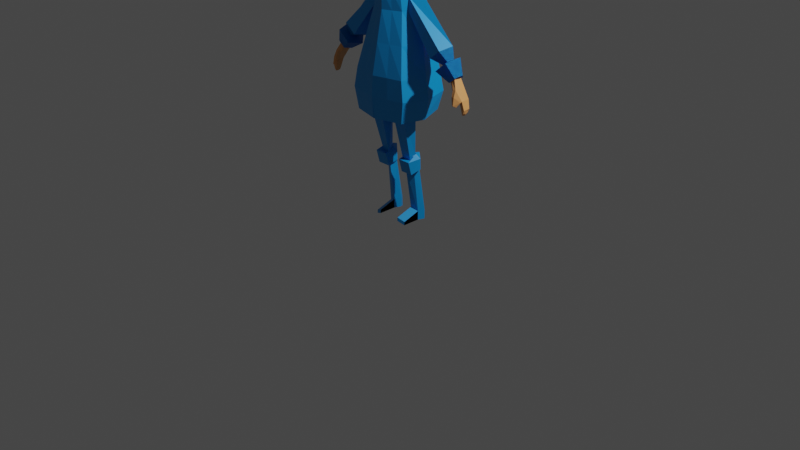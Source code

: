 # Source: girl_blue.blend  (saved by Blender 3.3.6; exported with 4.5.12 LTS)
import bpy
from mathutils import Matrix  # noqa: F401  (used for matrix-valued properties, if any)

bpy.ops.wm.read_factory_settings(use_empty=True)
scene = bpy.context.scene
scene.name = 'Scene'

# ---- collections
col_collection = bpy.data.collections.new('Collection'); scene.collection.children.link(col_collection)

# ---- materials (node trees are filled in below, after node groups)
mat_yellow = bpy.data.materials.new('yellow')
mat_yellow.alpha_threshold = 0.0
mat_yellow.roughness = 0.5
mat_yellow.line_color = (0.0, 0.0, 0.0, 1.0)
mat_red = bpy.data.materials.new('red')
mat_material_001 = bpy.data.materials.new('Material.001')
mat_genunchiera = bpy.data.materials.new('genunchiera')
mat_picioare_de_porc = bpy.data.materials.new('picioare de porc')
mat_red_001 = bpy.data.materials.new('red.001')
mat_skin = bpy.data.materials.new('skin')
mat_material = bpy.data.materials.new('Material')

# ---- material node trees
mat_yellow.use_nodes = True; mat_yellow.node_tree.nodes.clear()
_N = mat_yellow.node_tree.nodes; _L = mat_yellow.node_tree.links
n0 = _N.new('ShaderNodeOutputMaterial'); n0.name = 'Material Output'; n0.location = (300, 300)
n1 = _N.new('ShaderNodeBsdfPrincipled'); n1.name = 'Principled BSDF'; n1.location = (10, 300)
n1.distribution = 'GGX'
n1.subsurface_method = 'RANDOM_WALK_SKIN'
n1.inputs[0].default_value = (0.0, 0.32, 0.8, 1.0)
n1.inputs[3].default_value = 1.45
n1.inputs[27].default_value = (0.0, 0.0, 0.0, 1.0)
n1.inputs[28].default_value = 1.0
_L.new(n1.outputs[0], n0.inputs[0])
n0.is_active_output = True
mat_red.use_nodes = True; mat_red.node_tree.nodes.clear()
_N = mat_red.node_tree.nodes; _L = mat_red.node_tree.links
n0 = _N.new('ShaderNodeBsdfPrincipled'); n0.name = 'Principled BSDF'; n0.location = (10, 300)
n0.distribution = 'GGX'
n0.subsurface_method = 'RANDOM_WALK_SKIN'
n0.inputs[0].default_value = (0.0, 0.32, 0.8, 1.0)
n0.inputs[3].default_value = 1.45
n0.inputs[27].default_value = (0.0, 0.0, 0.0, 1.0)
n0.inputs[28].default_value = 1.0
n1 = _N.new('ShaderNodeOutputMaterial'); n1.name = 'Material Output'; n1.location = (300, 300)
_L.new(n0.outputs[0], n1.inputs[0])
n1.is_active_output = True
mat_material_001.use_nodes = True; mat_material_001.node_tree.nodes.clear()
_N = mat_material_001.node_tree.nodes; _L = mat_material_001.node_tree.links
n0 = _N.new('ShaderNodeBsdfPrincipled'); n0.name = 'Principled BSDF'; n0.location = (10, 300)
n0.distribution = 'GGX'
n0.subsurface_method = 'RANDOM_WALK_SKIN'
n0.inputs[0].default_value = (0.0, 0.32, 0.8, 1.0)
n0.inputs[3].default_value = 1.45
n0.inputs[27].default_value = (0.0, 0.0, 0.0, 1.0)
n0.inputs[28].default_value = 1.0
n1 = _N.new('ShaderNodeOutputMaterial'); n1.name = 'Material Output'; n1.location = (300, 300)
_L.new(n0.outputs[0], n1.inputs[0])
n1.is_active_output = True
mat_genunchiera.use_nodes = True; mat_genunchiera.node_tree.nodes.clear()
_N = mat_genunchiera.node_tree.nodes; _L = mat_genunchiera.node_tree.links
n0 = _N.new('ShaderNodeBsdfPrincipled'); n0.name = 'Principled BSDF'; n0.location = (10, 300)
n0.distribution = 'GGX'
n0.subsurface_method = 'RANDOM_WALK_SKIN'
n0.inputs[0].default_value = (0.0, 0.32, 0.8, 1.0)
n0.inputs[3].default_value = 1.45
n0.inputs[27].default_value = (0.0, 0.0, 0.0, 1.0)
n0.inputs[28].default_value = 1.0
n1 = _N.new('ShaderNodeOutputMaterial'); n1.name = 'Material Output'; n1.location = (300, 300)
_L.new(n0.outputs[0], n1.inputs[0])
n1.is_active_output = True
mat_picioare_de_porc.use_nodes = True; mat_picioare_de_porc.node_tree.nodes.clear()
_N = mat_picioare_de_porc.node_tree.nodes; _L = mat_picioare_de_porc.node_tree.links
n0 = _N.new('ShaderNodeBsdfPrincipled'); n0.name = 'Principled BSDF'; n0.location = (10, 300)
n0.distribution = 'GGX'
n0.subsurface_method = 'RANDOM_WALK_SKIN'
n0.inputs[0].default_value = (0.0, 0.32, 0.8, 1.0)
n0.inputs[3].default_value = 1.45
n0.inputs[27].default_value = (0.0, 0.0, 0.0, 1.0)
n0.inputs[28].default_value = 1.0
n1 = _N.new('ShaderNodeOutputMaterial'); n1.name = 'Material Output'; n1.location = (300, 300)
_L.new(n0.outputs[0], n1.inputs[0])
n1.is_active_output = True
mat_red_001.use_nodes = True; mat_red_001.node_tree.nodes.clear()
_N = mat_red_001.node_tree.nodes; _L = mat_red_001.node_tree.links
n0 = _N.new('ShaderNodeBsdfPrincipled'); n0.name = 'Principled BSDF'; n0.location = (10, 300)
n0.distribution = 'GGX'
n0.subsurface_method = 'RANDOM_WALK_SKIN'
n0.inputs[0].default_value = (0.0, 0.32, 0.8, 1.0)
n0.inputs[3].default_value = 1.45
n0.inputs[27].default_value = (0.0, 0.0, 0.0, 1.0)
n0.inputs[28].default_value = 1.0
n1 = _N.new('ShaderNodeOutputMaterial'); n1.name = 'Material Output'; n1.location = (300, 300)
_L.new(n0.outputs[0], n1.inputs[0])
n1.is_active_output = True
mat_skin.use_nodes = True; mat_skin.node_tree.nodes.clear()
_N = mat_skin.node_tree.nodes; _L = mat_skin.node_tree.links
n0 = _N.new('ShaderNodeBsdfPrincipled'); n0.name = 'Principled BSDF'; n0.location = (10, 300)
n0.distribution = 'GGX'
n0.subsurface_method = 'RANDOM_WALK_SKIN'
n0.inputs[0].default_value = (0.8, 0.3605, 0.1204, 1.0)
n0.inputs[3].default_value = 1.45
n0.inputs[27].default_value = (0.0, 0.0, 0.0, 1.0)
n0.inputs[28].default_value = 1.0
n1 = _N.new('ShaderNodeOutputMaterial'); n1.name = 'Material Output'; n1.location = (300, 300)
_L.new(n0.outputs[0], n1.inputs[0])
n1.is_active_output = True
mat_material.use_nodes = True; mat_material.node_tree.nodes.clear()
_N = mat_material.node_tree.nodes; _L = mat_material.node_tree.links
n0 = _N.new('ShaderNodeBsdfPrincipled'); n0.name = 'Principled BSDF'; n0.location = (10, 300)
n0.distribution = 'GGX'
n0.subsurface_method = 'RANDOM_WALK_SKIN'
n0.inputs[0].default_value = (0.0, 0.32, 0.8, 1.0)
n0.inputs[3].default_value = 1.45
n0.inputs[27].default_value = (0.0, 0.0, 0.0, 1.0)
n0.inputs[28].default_value = 1.0
n1 = _N.new('ShaderNodeOutputMaterial'); n1.name = 'Material Output'; n1.location = (300, 300)
_L.new(n0.outputs[0], n1.inputs[0])
n1.is_active_output = True

# ---- world
world_world = bpy.data.worlds.new('World'); scene.world = world_world
world_world.use_nodes = True; world_world.node_tree.nodes.clear()
_N = world_world.node_tree.nodes; _L = world_world.node_tree.links
n0 = _N.new('ShaderNodeOutputWorld'); n0.name = 'World Output'; n0.location = (300, 300)
n1 = _N.new('ShaderNodeBackground'); n1.name = 'Background'; n1.location = (10, 300)
n1.inputs[0].default_value = (0.05088, 0.05088, 0.05088, 1.0)
_L.new(n1.outputs[0], n0.inputs[0])
n0.is_active_output = True
world_world.color = (0.05088, 0.05088, 0.05088)
world_world.use_sun_shadow = False
world_world.sun_shadow_jitter_overblur = 0.0

# ---- cameras
cam_camera = bpy.data.cameras.new('Camera')
cam_camera.clip_end = 100.0
cam_camera.ortho_scale = 7.314

# ---- lights
light_light = bpy.data.lights.new('Light', 'POINT')
light_light.transmission_factor = 0.0
light_light.energy = 1000.0
light_light.shadow_soft_size = 0.1
light_light.shadow_maximum_resolution = 0.006
light_light.use_absolute_resolution = True

# ---- meshes
me_cube = bpy.data.meshes.new('Cube')
me_cube.from_pydata([(0.55, 0.5401, 0.7847), (0.8975, 0.7219, -1.0), (0.5543, -0.4159, 0.7859), (0.8975, -0.7668, -1.0), (0.8819, 0.672, -2.172), (0.8819, -0.7488, -2.259), (1.263, -0.07385, -1.603), (1.153, -0.1005, -2.215), (1.168, -0.08451, -1.0), (0.823, 0.0, 0.7853), (0.9924, -0.8058, -1.599), (0.9924, 0.7822, -1.607), (0.0, 0.8984, -1.0), (0.0, -0.6492, 0.7859), (0.0, -1.0, -1.0), (0.0, 0.7952, 0.7959), (-0.01559, 0.7811, -2.172), (-0.01559, -0.982, -2.259), (0.0, -1.039, -1.599), (0.0, 0.8913, -1.607), (0.0, 0.8401, 1.352), (0.0, -0.6492, 1.354), (0.7531, -1.28e-07, 1.353), (0.474, -0.4159, 1.353), (0.471, 0.5401, 1.349), (0.55, 0.5401, 0.7847), (0.5543, -0.4159, 0.7859), (0.823, 0.0, 0.7853), (0.0, -0.6492, 0.7859), (0.0, 0.7952, 0.7959), (0.471, 0.5401, 1.349), (0.474, -0.4159, 1.353), (0.7531, -1.28e-07, 1.353), (0.0, -0.6492, 1.354), (0.0, 0.8401, 1.352), (0.0, 0.869, 1.65), (0.0, -0.6757, 1.652), (0.6989, -0.002342, 1.85), (0.483, -0.4337, 1.768), (0.48, 0.5578, 1.765), (0.48, 0.5578, 1.765), (0.483, -0.4337, 1.768), (0.6989, -0.002342, 1.85), (0.0, -0.6757, 1.652), (0.0, 0.869, 1.65), (0.48, 0.5578, 1.765), (0.483, -0.4337, 1.768), (0.6989, -0.002342, 1.85), (0.0, -0.6757, 1.652), (0.0, 0.869, 1.65), (0.48, 0.5578, 1.765), (0.483, -0.4337, 1.768), (0.6989, -0.002342, 1.85), (0.0, -0.6757, 1.652), (0.0, 0.869, 1.65), (0.48, 0.5578, 1.765), (0.483, -0.4337, 1.768), (0.6989, -0.002342, 1.85), (0.0, -0.6757, 1.652), (0.0, 0.869, 1.65), (0.4488, -0.8834, -1.0), (0.4332, -0.8654, -2.259), (0.4962, -0.9224, -1.599), (0.2771, -0.5326, 0.7859), (0.2392, -0.5326, 1.355), (0.2771, -0.5326, 0.7859), (0.2392, -0.5326, 1.355), (0.2302, -0.5547, 1.704), (0.2302, -0.5547, 1.704), (0.2302, -0.5547, 1.704), (0.2302, -0.5547, 1.704), (0.2302, -0.5547, 1.704), (0.275, 0.6677, 0.7903), (0.4488, 0.8101, -1.0), (0.4332, 0.7266, -2.172), (0.4962, 0.8368, -1.607), (0.2378, 0.6901, 1.353), (0.275, 0.6677, 0.7903), (0.2378, 0.6901, 1.353), (0.2287, 0.7134, 1.701), (0.2287, 0.7134, 1.701), (0.2287, 0.7134, 1.701), (0.2287, 0.7134, 1.701), (0.2287, 0.7134, 1.701), (0.7238, 0.631, -0.1077), (0.7259, -0.5914, -0.107), (0.9957, -0.04225, -0.1073), (0.0, 0.8468, -0.102), (0.0, -0.8246, -0.107), (0.3629, -0.708, -0.107), (0.3619, 0.7389, -0.1048), (0.9008, -0.7585, -2.146), (0.9008, 0.6908, -2.076), (1.172, -0.09592, -2.111), (-0.01293, -0.9918, -2.146), (-0.01293, 0.7999, -2.076), (0.4439, -0.8751, -2.146), (0.4439, 0.7454, -2.076)], [], [(92, 93, 7, 4), (86, 9, 2, 85), (90, 72, 0, 84), (93, 91, 5, 7), (97, 92, 4, 74), (84, 0, 9, 86), (73, 1, 11, 75), (8, 3, 10, 6), (60, 14, 18, 62), (96, 94, 17, 61), (1, 8, 6, 11), (89, 63, 13, 88), (25, 27, 32, 30), (65, 28, 33, 66), (72, 15, 20, 76), (63, 2, 23, 64), (77, 25, 30, 78), (27, 26, 31, 32), (2, 9, 22, 23), (9, 0, 24, 22), (30, 32, 42, 40), (23, 22, 37, 38), (66, 33, 43, 68), (76, 20, 35, 79), (78, 30, 40, 80), (64, 23, 38, 67), (32, 31, 41, 42), (22, 24, 39, 37), (38, 37, 47, 46), (42, 41, 56, 57), (37, 39, 45, 47), (40, 42, 57, 55), (67, 38, 46, 69), (79, 35, 49, 81), (68, 43, 58, 71), (80, 40, 55, 83), (81, 49, 54, 82), (46, 47, 52, 51), (47, 45, 50, 52), (69, 46, 51, 70), (52, 50, 55, 57), (82, 54, 59, 83), (70, 51, 56, 71), (51, 52, 57, 56), (53, 70, 71, 58), (48, 69, 70, 53), (41, 68, 71, 56), (36, 67, 69, 48), (21, 64, 67, 36), (31, 66, 68, 41), (13, 63, 64, 21), (26, 65, 66, 31), (85, 2, 63, 89), (91, 96, 61, 5), (3, 60, 62, 10), (50, 82, 83, 55), (45, 81, 82, 50), (44, 80, 83, 59), (39, 79, 81, 45), (34, 78, 80, 44), (24, 76, 79, 39), (29, 77, 78, 34), (0, 72, 76, 24), (12, 73, 75, 19), (95, 97, 74, 16), (87, 15, 72, 90), (12, 87, 90, 73), (3, 85, 89, 60), (60, 89, 88, 14), (1, 84, 86, 8), (73, 90, 84, 1), (8, 86, 85, 3), (19, 75, 97, 95), (10, 62, 96, 91), (62, 18, 94, 96), (75, 11, 92, 97), (6, 10, 91, 93), (11, 6, 93, 92), (17, 16, 74, 4, 93, 7, 5, 61), (57, 55, 83, 59, 58, 71, 56)])
me_cube.polygons.foreach_set('material_index', [1, 0, 0, 1, 1, 0, 0, 0, 0, 1, 0, 0, 0, 0, 0, 0, 0, 0, 0, 0, 0, 0, 0, 0, 0, 0, 0, 0, 0, 0, 0, 0, 0, 0, 0, 0, 0, 0, 0, 0, 0, 0, 0, 0, 0, 0, 0, 0, 0, 0, 0, 0, 0, 1, 0, 0, 0, 0, 0, 0, 0, 0, 0, 0, 1, 0, 0, 0, 0, 0, 0, 0, 0, 0, 0, 0, 0, 0, 0, 1])
_uv = me_cube.uv_layers.new(name='UVMap')
_uv.uv.foreach_set('vector', [0.375, 0.5, 0.375, 0.625, 0.375, 0.625, 0.375, 0.5, 0.5, 0.625, 0.625, 0.625, 0.625, 0.75, 0.5, 0.75, 0.5, 0.4375, 0.625, 0.4375, 0.625, 0.5, 0.5, 0.5, 0.375, 0.625, 0.375, 0.75, 0.375, 0.75, 0.375, 0.625, 0.375, 0.4375, 0.375, 0.5, 0.375, 0.5, 0.375, 0.4375, 0.5, 0.5, 0.625, 0.5, 0.625, 0.625, 0.5, 0.625, 0.375, 0.4375, 0.375, 0.5, 0.375, 0.5, 0.375, 0.4375, 0.375, 0.625, 0.375, 0.75, 0.375, 0.75, 0.375, 0.625, 0.375, 0.8125, 0.375, 0.875, 0.375, 0.875, 0.375, 0.8125, 0.375, 0.8125, 0.375, 0.875, 0.375, 0.875, 0.375, 0.8125, 0.375, 0.5, 0.375, 0.625, 0.375, 0.625, 0.375, 0.5, 0.5, 0.8125, 0.625, 0.8125, 0.625, 0.875, 0.5, 0.875, 0.0, 0.0, 0.0, 0.0, 0.0, 0.0, 0.0, 0.0, 0.0, 0.0, 0.0, 0.0, 0.0, 0.0, 0.0, 0.0, 0.625, 0.4375, 0.625, 0.375, 0.625, 0.375, 0.625, 0.4375, 0.625, 0.8125, 0.625, 0.75, 0.625, 0.75, 0.625, 0.8125, 0.0, 0.0, 0.0, 0.0, 0.0, 0.0, 0.0, 0.0, 0.0, 0.0, 0.0, 0.0, 0.0, 0.0, 0.0, 0.0, 0.625, 0.75, 0.625, 0.625, 0.625, 0.625, 0.625, 0.75, 0.625, 0.625, 0.625, 0.5, 0.625, 0.5, 0.625, 0.625, 0.0, 0.0, 0.0, 0.0, 0.0, 0.0, 0.0, 0.0, 0.625, 0.75, 0.625, 0.625, 0.625, 0.625, 0.625, 0.75, 0.0, 0.0, 0.0, 0.0, 0.0, 0.0, 0.0, 0.0, 0.625, 0.4375, 0.625, 0.375, 0.625, 0.375, 0.625, 0.4375, 0.0, 0.0, 0.0, 0.0, 0.0, 0.0, 0.0, 0.0, 0.625, 0.8125, 0.625, 0.75, 0.625, 0.75, 0.625, 0.8125, 0.0, 0.0, 0.0, 0.0, 0.0, 0.0, 0.0, 0.0, 0.625, 0.625, 0.625, 0.5, 0.625, 0.5, 0.625, 0.625, 0.625, 0.75, 0.625, 0.625, 0.625, 0.625, 0.625, 0.75, 0.0, 0.0, 0.0, 0.0, 0.0, 0.0, 0.0, 0.0, 0.625, 0.625, 0.625, 0.5, 0.625, 0.5, 0.625, 0.625, 0.0, 0.0, 0.0, 0.0, 0.0, 0.0, 0.0, 0.0, 0.625, 0.8125, 0.625, 0.75, 0.625, 0.75, 0.625, 0.8125, 0.625, 0.4375, 0.625, 0.375, 0.625, 0.375, 0.625, 0.4375, 0.0, 0.0, 0.0, 0.0, 0.0, 0.0, 0.0, 0.0, 0.0, 0.0, 0.0, 0.0, 0.0, 0.0, 0.0, 0.0, 0.625, 0.4375, 0.625, 0.375, 0.625, 0.375, 0.625, 0.4375, 0.625, 0.75, 0.625, 0.625, 0.625, 0.625, 0.625, 0.75, 0.625, 0.625, 0.625, 0.5, 0.625, 0.5, 0.625, 0.625, 0.625, 0.8125, 0.625, 0.75, 0.625, 0.75, 0.625, 0.8125, 0.625, 0.625, 0.625, 0.5, 0.625, 0.5, 0.625, 0.625, 0.625, 0.4375, 0.625, 0.375, 0.625, 0.375, 0.625, 0.4375, 0.625, 0.8125, 0.625, 0.75, 0.625, 0.75, 0.625, 0.8125, 0.625, 0.75, 0.625, 0.625, 0.625, 0.625, 0.625, 0.75, 0.625, 0.875, 0.625, 0.8125, 0.625, 0.8125, 0.625, 0.875, 0.625, 0.875, 0.625, 0.8125, 0.625, 0.8125, 0.625, 0.875, 0.0, 0.0, 0.0, 0.0, 0.0, 0.0, 0.0, 0.0, 0.625, 0.875, 0.625, 0.8125, 0.625, 0.8125, 0.625, 0.875, 0.625, 0.875, 0.625, 0.8125, 0.625, 0.8125, 0.625, 0.875, 0.0, 0.0, 0.0, 0.0, 0.0, 0.0, 0.0, 0.0, 0.625, 0.875, 0.625, 0.8125, 0.625, 0.8125, 0.625, 0.875, 0.0, 0.0, 0.0, 0.0, 0.0, 0.0, 0.0, 0.0, 0.5, 0.75, 0.625, 0.75, 0.625, 0.8125, 0.5, 0.8125, 0.375, 0.75, 0.375, 0.8125, 0.375, 0.8125, 0.375, 0.75, 0.375, 0.75, 0.375, 0.8125, 0.375, 0.8125, 0.375, 0.75, 0.625, 0.5, 0.625, 0.4375, 0.625, 0.4375, 0.625, 0.5, 0.625, 0.5, 0.625, 0.4375, 0.625, 0.4375, 0.625, 0.5, 0.0, 0.0, 0.0, 0.0, 0.0, 0.0, 0.0, 0.0, 0.625, 0.5, 0.625, 0.4375, 0.625, 0.4375, 0.625, 0.5, 0.0, 0.0, 0.0, 0.0, 0.0, 0.0, 0.0, 0.0, 0.625, 0.5, 0.625, 0.4375, 0.625, 0.4375, 0.625, 0.5, 0.0, 0.0, 0.0, 0.0, 0.0, 0.0, 0.0, 0.0, 0.625, 0.5, 0.625, 0.4375, 0.625, 0.4375, 0.625, 0.5, 0.375, 0.375, 0.375, 0.4375, 0.375, 0.4375, 0.375, 0.375, 0.375, 0.375, 0.375, 0.4375, 0.375, 0.4375, 0.375, 0.375, 0.5, 0.375, 0.625, 0.375, 0.625, 0.4375, 0.5, 0.4375, 0.375, 0.375, 0.5, 0.375, 0.5, 0.4375, 0.375, 0.4375, 0.375, 0.75, 0.5, 0.75, 0.5, 0.8125, 0.375, 0.8125, 0.375, 0.8125, 0.5, 0.8125, 0.5, 0.875, 0.375, 0.875, 0.375, 0.5, 0.5, 0.5, 0.5, 0.625, 0.375, 0.625, 0.375, 0.4375, 0.5, 0.4375, 0.5, 0.5, 0.375, 0.5, 0.375, 0.625, 0.5, 0.625, 0.5, 0.75, 0.375, 0.75, 0.375, 0.375, 0.375, 0.4375, 0.375, 0.4375, 0.375, 0.375, 0.375, 0.75, 0.375, 0.8125, 0.375, 0.8125, 0.375, 0.75, 0.375, 0.8125, 0.375, 0.875, 0.375, 0.875, 0.375, 0.8125, 0.375, 0.4375, 0.375, 0.5, 0.375, 0.5, 0.375, 0.4375, 0.375, 0.625, 0.375, 0.75, 0.375, 0.75, 0.375, 0.625, 0.375, 0.5, 0.375, 0.625, 0.375, 0.625, 0.375, 0.5, 0.375, 0.875, 0.375, 0.375, 0.375, 0.4375, 0.375, 0.5, 0.375, 0.625, 0.375, 0.625, 0.375, 0.75, 0.375, 0.8125, 0.0, 0.0, 0.0, 0.0, 0.0, 0.0, 0.0, 0.0, 0.0, 0.0, 0.0, 0.0, 0.0, 0.0])
me_cube.materials.append(mat_yellow)
me_cube.materials.append(mat_red)
me_cube.use_mirror_vertex_groups = False
me_cube.update()
me_cylinder = bpy.data.meshes.new('Cylinder')
me_cylinder.from_pydata([(0.01534, 0.8144, -3.348), (-0.004665, 0.7845, 1.195), (0.3852, 0.4976, -3.35), (0.9647, -0.04778, 1.025), (0.2439, 0.07961, -3.732), (0.5945, -1.038, 0.5768), (-0.48, -0.005244, -3.791), (-0.6038, -1.038, 0.5768), (-0.3545, 0.4976, -3.35), (-0.9741, -0.04778, 1.025), (0.01534, 0.8144, -3.348), (0.3852, 0.5838, -3.297), (0.2439, 0.1658, -3.354), (-0.2132, 0.1658, -3.354), (-0.3545, 0.5838, -3.235), (0.01534, 1.319, -3.431), (0.7623, 0.7005, -3.615), (0.5626, -0.4042, -3.715), (-0.5319, -0.4042, -3.715), (-0.6831, 0.7005, -3.581), (0.01534, 1.319, -3.431), (0.7623, 0.7005, -3.615), (0.04536, -0.05345, -4.026), (-0.3645, -0.1093, -4.045), (-0.4211, 0.3043, -3.994), (0.01534, 1.319, -4.529), (0.7623, 0.7282, -4.526), (0.5626, -0.09242, -4.84), (-0.5319, -0.09242, -4.84), (-0.6831, 0.7282, -4.491), (0.01534, 1.319, -4.529), (0.7623, 0.7282, -4.526), (0.04536, 0.06329, -4.447), (-0.4695, -0.1166, -4.605), (-0.4211, 0.3147, -4.335), (0.01534, 1.255, -4.69), (0.3415, 1.028, -4.756), (0.2169, 0.5492, -4.891), (-0.1863, 0.5492, -4.891), (-0.3109, 1.028, -4.756), (0.01534, 1.255, -4.69), (0.3415, 1.028, -4.756), (0.2169, 0.5492, -4.891), (-0.3603, 0.234, -4.861), (-0.3122, 1.029, -4.748), (-1.365e-07, 1.931, -8.422), (0.4842, 1.505, -8.417), (0.2993, 0.9266, -8.411), (-0.2993, 0.7215, -8.155), (-0.4842, 1.3, -8.161), (-1.365e-07, 1.931, -8.422), (0.4842, 1.505, -8.417), (0.2993, 0.9266, -8.411), (-0.2993, 0.7215, -8.155), (-0.4842, 1.3, -8.161), (0.4842, 1.498, -9.196), (-1.365e-07, 1.955, -9.205), (0.2993, 0.9279, -9.18), (-0.2993, 0.7227, -8.924), (-0.4842, 1.293, -8.939), (0.4842, 1.498, -9.196), (-1.365e-07, 1.955, -9.205), (0.2993, 0.9279, -9.18), (-0.2993, 0.7227, -8.924), (-0.4842, 1.293, -8.939), (0.4842, 1.498, -9.196), (0.2993, 0.9279, -9.18), (0.4842, 1.498, -9.196), (0.2993, 0.9279, -9.18), (0.2993, -0.5733, -8.89), (-0.2993, -0.7784, -8.633), (0.2993, -0.5733, -8.89), (-0.2993, -0.7784, -8.633), (0.2993, -0.5899, -9.18), (-0.2993, -0.795, -8.924), (0.2993, -0.5899, -9.18), (-0.2993, -0.795, -8.924), (-0.2993, -0.7784, -8.633), (0.2993, -0.5733, -8.89), (-0.2993, -0.7784, -8.633), (0.2993, -0.5733, -8.89), (-0.2993, -0.795, -8.924), (-0.2993, -0.795, -8.924), (0.2993, -0.5899, -9.18), (0.2993, -0.5899, -9.18), (0.2993, -0.5899, -9.18), (-0.2993, -0.795, -8.924), (0.2993, -0.5899, -9.18), (-0.2993, -0.795, -8.924), (-0.2993, -0.795, -8.924), (-0.2993, -0.795, -8.924), (0.2993, -0.5899, -9.18), (0.2993, -0.5899, -9.18), (0.2993, -0.5733, -8.89), (-0.2993, -0.7784, -8.633), (0.2993, -0.5733, -8.89), (-0.2993, -0.7784, -8.633), (-0.2993, -0.7784, -8.633), (0.2993, -0.5733, -8.89), (-0.2993, -0.7784, -8.633), (0.2993, -0.5733, -8.89), (0.2993, -0.5733, -8.89), (-0.2993, -0.7784, -8.633), (0.2993, -0.5733, -8.89), (-0.2993, -0.7784, -8.633), (-0.2993, -0.7784, -8.633), (0.2993, -0.5733, -8.89), (-0.2993, -0.7784, -8.633), (0.2993, -0.5733, -8.89)], [(63, 68)], [(0, 1, 3, 2), (2, 3, 5, 4), (4, 5, 7, 6), (6, 7, 9, 8), (8, 9, 1, 0), (13, 12, 22, 23), (6, 8, 19, 18), (8, 0, 15, 19), (12, 11, 21, 22), (10, 14, 24, 20), (17, 18, 28, 27), (21, 20, 30, 31), (24, 23, 33, 34), (16, 17, 27, 26), (19, 15, 25, 29), (0, 2, 16, 15), (4, 6, 18, 17), (2, 4, 17, 16), (14, 13, 23, 24), (11, 10, 20, 21), (33, 32, 42, 43), (25, 26, 36, 35), (28, 29, 39, 38), (32, 31, 41, 42), (30, 34, 44, 40), (20, 24, 34, 30), (22, 21, 31, 32), (18, 19, 29, 28), (15, 16, 26, 25), (23, 22, 32, 33), (40, 44, 54, 50), (37, 38, 48, 47), (41, 40, 50, 51), (44, 43, 53, 54), (36, 37, 47, 46), (29, 25, 35, 39), (26, 27, 37, 36), (34, 33, 43, 44), (31, 30, 40, 41), (27, 28, 38, 37), (52, 51, 60, 62), (50, 54, 64, 61), (51, 50, 61, 60), (54, 53, 63, 64), (42, 41, 51, 52), (38, 39, 49, 48), (35, 36, 46, 45), (43, 42, 52, 53), (39, 35, 45, 49), (56, 55, 60, 61), (58, 59, 64, 63), (59, 56, 61, 64), (48, 49, 59, 58), (45, 46, 55, 56), (49, 45, 56, 59), (46, 47, 57, 55), (60, 55, 65, 67), (62, 60, 67, 68), (65, 66, 68, 67), (55, 57, 66, 65), (47, 48, 70, 69), (52, 62, 75, 71), (62, 68, 87, 75), (58, 63, 76, 74), (66, 57, 73, 85), (57, 47, 69, 73), (68, 66, 85, 87), (63, 53, 72, 76), (53, 52, 71, 72), (48, 58, 74, 70), (83, 81, 89, 91), (76, 82, 90, 88), (73, 69, 78, 83), (78, 77, 81, 83), (79, 80, 84, 82), (71, 75, 84, 80), (76, 72, 79, 82), (70, 74, 81, 77), (69, 70, 94, 93), (70, 77, 97, 94), (80, 79, 99, 100), (71, 80, 100, 95), (78, 69, 93, 98), (77, 78, 98, 97), (72, 71, 95, 96), (79, 72, 96, 99), (87, 85, 91, 92), (91, 89, 90, 92), (86, 88, 90, 89), (84, 75, 87, 92), (81, 74, 86, 89), (82, 84, 92, 90), (74, 76, 88, 86), (73, 83, 91, 85), (95, 100, 108, 103), (98, 93, 101, 106), (101, 102, 105, 106), (104, 103, 108, 107), (100, 99, 107, 108), (94, 97, 105, 102), (93, 94, 102, 101), (99, 96, 104, 107), (96, 95, 103, 104), (97, 98, 106, 105), (23, 33, 34), (34, 33, 32), (34, 32, 22), (23, 34, 24), (24, 34, 22), (23, 24, 22), (90, 63, 64, 61, 67, 68, 92)])
me_cylinder.polygons.foreach_set('material_index', [0, 0, 0, 0, 0, 0, 1, 1, 1, 0, 1, 0, 0, 1, 1, 0, 1, 1, 0, 1, 1, 1, 1, 0, 1, 0, 0, 1, 1, 0, 0, 0, 2, 2, 0, 1, 1, 1, 0, 1, 2, 2, 2, 2, 2, 2, 0, 2, 2, 0, 0, 0, 2, 2, 2, 2, 0, 0, 0, 0, 2, 2, 0, 0, 0, 2, 0, 2, 2, 2, 0, 0, 0, 2, 2, 0, 0, 0, 0, 0, 0, 0, 0, 0, 0, 0, 0, 0, 0, 0, 0, 0, 0, 0, 0, 0, 0, 0, 0, 0, 0, 0, 0, 0, 0, 0, 0, 0, 0, 0, 2])
_uv = me_cylinder.uv_layers.new(name='UVMap')
_uv.uv.foreach_set('vector', [1.0, 0.0, 1.0, 1.0, 0.8, 1.0, 0.8, 0.0, 0.8, 0.0, 0.8, 1.0, 0.6, 1.0, 0.6, 0.0, 0.6, 0.0, 0.6, 1.0, 0.4, 1.0, 0.4, 0.0, 0.4, 0.0, 0.4, 1.0, 0.2, 1.0, 0.2, 0.0, 0.2, 0.0, 0.2, 1.0, 2.98e-08, 1.0, 2.98e-08, 0.0, 0.0, 0.0, 0.0, 0.0, 0.0, 0.0, 0.0, 0.0, 0.4, 0.0, 0.2, 0.0, 0.2, 0.0, 0.4, 0.0, 0.2, 0.0, 2.98e-08, 0.0, 2.98e-08, 0.0, 0.2, 0.0, 0.0, 0.0, 0.0, 0.0, 0.0, 0.0, 0.0, 0.0, 0.0, 0.0, 0.0, 0.0, 0.0, 0.0, 0.0, 0.0, 0.6, 0.0, 0.4, 0.0, 0.4, 0.0, 0.6, 0.0, 0.0, 0.0, 0.0, 0.0, 0.0, 0.0, 0.0, 0.0, 0.0, 0.0, 0.0, 0.0, 0.0, 0.0, 0.0, 0.0, 0.8, 0.0, 0.6, 0.0, 0.6, 0.0, 0.8, 0.0, 0.2, 0.0, 2.98e-08, 0.0, 2.98e-08, 0.0, 0.2, 0.0, 1.0, 0.0, 0.8, 0.0, 0.8, 0.0, 1.0, 0.0, 0.6, 0.0, 0.4, 0.0, 0.4, 0.0, 0.6, 0.0, 0.8, 0.0, 0.6, 0.0, 0.6, 0.0, 0.8, 0.0, 0.0, 0.0, 0.0, 0.0, 0.0, 0.0, 0.0, 0.0, 0.0, 0.0, 0.0, 0.0, 0.0, 0.0, 0.0, 0.0, 0.0, 0.0, 0.0, 0.0, 0.0, 0.0, 0.0, 0.0, 1.0, 0.0, 0.8, 0.0, 0.8, 0.0, 1.0, 0.0, 0.4, 0.0, 0.2, 0.0, 0.2, 0.0, 0.4, 0.0, 0.0, 0.0, 0.0, 0.0, 0.0, 0.0, 0.0, 0.0, 0.0, 0.0, 0.0, 0.0, 0.0, 0.0, 0.0, 0.0, 0.0, 0.0, 0.0, 0.0, 0.0, 0.0, 0.0, 0.0, 0.0, 0.0, 0.0, 0.0, 0.0, 0.0, 0.0, 0.0, 0.4, 0.0, 0.2, 0.0, 0.2, 0.0, 0.4, 0.0, 1.0, 0.0, 0.8, 0.0, 0.8, 0.0, 1.0, 0.0, 0.0, 0.0, 0.0, 0.0, 0.0, 0.0, 0.0, 0.0, 0.0, 0.0, 0.0, 0.0, 0.0, 0.0, 0.0, 0.0, 0.6, 0.0, 0.4, 0.0, 0.4, 0.0, 0.6, 0.0, 0.0, 0.0, 0.0, 0.0, 0.0, 0.0, 0.0, 0.0, 0.0, 0.0, 0.0, 0.0, 0.0, 0.0, 0.0, 0.0, 0.8, 0.0, 0.6, 0.0, 0.6, 0.0, 0.8, 0.0, 0.2, 0.0, 2.98e-08, 0.0, 2.98e-08, 0.0, 0.2, 0.0, 0.8, 0.0, 0.6, 0.0, 0.6, 0.0, 0.8, 0.0, 0.0, 0.0, 0.0, 0.0, 0.0, 0.0, 0.0, 0.0, 0.0, 0.0, 0.0, 0.0, 0.0, 0.0, 0.0, 0.0, 0.6, 0.0, 0.4, 0.0, 0.4, 0.0, 0.6, 0.0, 0.0, 0.0, 0.0, 0.0, 0.0, 0.0, 0.0, 0.0, 0.0, 0.0, 0.0, 0.0, 0.0, 0.0, 0.0, 0.0, 0.0, 0.0, 0.0, 0.0, 0.0, 0.0, 0.0, 0.0, 0.0, 0.0, 0.0, 0.0, 0.0, 0.0, 0.0, 0.0, 0.0, 0.0, 0.0, 0.0, 0.0, 0.0, 0.0, 0.0, 0.4, 0.0, 0.2, 0.0, 0.2, 0.0, 0.4, 0.0, 1.0, 0.0, 0.8, 0.0, 0.8, 0.0, 1.0, 0.0, 0.0, 0.0, 0.0, 0.0, 0.0, 0.0, 0.0, 0.0, 0.2, 0.0, 2.98e-08, 0.0, 2.98e-08, 0.0, 0.2, 0.0, 1.0, 0.0, 0.8, 0.0, 0.8, 0.0, 1.0, 0.0, 0.4, 0.0, 0.2, 0.0, 0.2, 0.0, 0.4, 0.0, 0.2, 0.0, 2.98e-08, 0.0, 2.98e-08, 0.0, 0.2, 0.0, 0.4, 0.0, 0.2, 0.0, 0.2, 0.0, 0.4, 0.0, 1.0, 0.0, 0.8, 0.0, 0.8, 0.0, 1.0, 0.0, 0.2, 0.0, 2.98e-08, 0.0, 2.98e-08, 0.0, 0.2, 0.0, 0.8, 0.0, 0.6, 0.0, 0.6, 0.0, 0.8, 0.0, 0.8, 0.0, 0.8, 0.0, 0.8, 0.0, 0.8, 0.0, 0.0, 0.0, 0.0, 0.0, 0.0, 0.0, 0.0, 0.0, 0.8, 0.0, 0.6, 0.0, 0.6, 0.0, 0.8, 0.0, 0.8, 0.0, 0.6, 0.0, 0.6, 0.0, 0.8, 0.0, 0.6, 0.0, 0.4, 0.0, 0.4, 0.0, 0.6, 0.0, 0.0, 0.0, 0.0, 0.0, 0.0, 0.0, 0.0, 0.0, 0.0, 0.0, 0.0, 0.0, 0.0, 0.0, 0.0, 0.0, 0.4, 0.0, 0.4, 0.0, 0.4, 0.0, 0.4, 0.0, 0.6, 0.0, 0.6, 0.0, 0.6, 0.0, 0.6, 0.0, 0.6, 0.0, 0.6, 0.0, 0.6, 0.0, 0.6, 0.0, 0.6, 0.0, 0.6, 0.0, 0.6, 0.0, 0.6, 0.0, 0.0, 0.0, 0.0, 0.0, 0.0, 0.0, 0.0, 0.0, 0.0, 0.0, 0.0, 0.0, 0.0, 0.0, 0.0, 0.0, 0.4, 0.0, 0.4, 0.0, 0.4, 0.0, 0.4, 0.0, 0.6, 0.0, 0.4, 0.0, 0.4, 0.0, 0.6, 0.0, 0.0, 0.0, 0.0, 0.0, 0.0, 0.0, 0.0, 0.0, 0.6, 0.0, 0.6, 0.0, 0.6, 0.0, 0.6, 0.0, 0.6, 0.0, 0.4, 0.0, 0.4, 0.0, 0.6, 0.0, 0.0, 0.0, 0.0, 0.0, 0.0, 0.0, 0.0, 0.0, 0.0, 0.0, 0.0, 0.0, 0.0, 0.0, 0.0, 0.0, 0.0, 0.0, 0.0, 0.0, 0.0, 0.0, 0.0, 0.0, 0.4, 0.0, 0.4, 0.0, 0.4, 0.0, 0.4, 0.0, 0.6, 0.0, 0.4, 0.0, 0.4, 0.0, 0.6, 0.0, 0.4, 0.0, 0.4, 0.0, 0.4, 0.0, 0.4, 0.0, 0.0, 0.0, 0.0, 0.0, 0.0, 0.0, 0.0, 0.0, 0.0, 0.0, 0.0, 0.0, 0.0, 0.0, 0.0, 0.0, 0.6, 0.0, 0.6, 0.0, 0.6, 0.0, 0.6, 0.0, 0.4, 0.0, 0.6, 0.0, 0.6, 0.0, 0.4, 0.0, 0.0, 0.0, 0.0, 0.0, 0.0, 0.0, 0.0, 0.0, 0.0, 0.0, 0.0, 0.0, 0.0, 0.0, 0.0, 0.0, 0.6, 0.0, 0.6, 0.0, 0.6, 0.0, 0.6, 0.0, 0.6, 0.0, 0.4, 0.0, 0.4, 0.0, 0.6, 0.0, 0.4, 0.0, 0.4, 0.0, 0.4, 0.0, 0.4, 0.0, 0.0, 0.0, 0.0, 0.0, 0.0, 0.0, 0.0, 0.0, 0.4, 0.0, 0.4, 0.0, 0.4, 0.0, 0.4, 0.0, 0.0, 0.0, 0.0, 0.0, 0.0, 0.0, 0.0, 0.0, 0.4, 0.0, 0.4, 0.0, 0.4, 0.0, 0.4, 0.0, 0.6, 0.0, 0.6, 0.0, 0.6, 0.0, 0.6, 0.0, 0.0, 0.0, 0.0, 0.0, 0.0, 0.0, 0.0, 0.0, 0.6, 0.0, 0.6, 0.0, 0.6, 0.0, 0.6, 0.0, 0.6, 0.0, 0.4, 0.0, 0.4, 0.0, 0.6, 0.0, 0.0, 0.0, 0.0, 0.0, 0.0, 0.0, 0.0, 0.0, 0.0, 0.0, 0.0, 0.0, 0.0, 0.0, 0.0, 0.0, 0.4, 0.0, 0.4, 0.0, 0.4, 0.0, 0.4, 0.0, 0.6, 0.0, 0.4, 0.0, 0.4, 0.0, 0.6, 0.0, 0.0, 0.0, 0.0, 0.0, 0.0, 0.0, 0.0, 0.0, 0.0, 0.0, 0.0, 0.0, 0.0, 0.0, 0.0, 0.0, 0.4, 0.0, 0.6, 0.0, 0.6, 0.0, 0.4, 0.0, 0.0, 0.0, 0.0, 0.0, 0.0, 0.0, 0.0, 0.0, 0.0, 0.0, 0.0, 0.0, 0.0, 0.0, 0.0, 0.0, 0.0, 0.0, 0.0, 0.0, 0.0, 0.0, 0.0, 0.0, 0.0, 0.0, 0.0, 0.0, 0.0, 0.0, 0.0, 0.0, 0.0, 0.0, 0.0, 0.0, 0.4, 0.0, 0.0, 0.0, 0.0, 0.0, 0.0, 0.0, 0.0, 0.0, 0.0, 0.0, 0.6, 0.0])
me_cylinder.materials.append(mat_material_001)
me_cylinder.materials.append(mat_genunchiera)
me_cylinder.materials.append(mat_picioare_de_porc)
me_cylinder.update()
me_cylinder_001 = bpy.data.meshes.new('Cylinder.001')
me_cylinder_001.from_pydata([(-0.05732, 0.5114, -4.894), (-0.3565, 0.1405, -0.4718), (0.8816, -0.3097, -4.886), (0.5392, -0.6048, 0.6749), (0.5211, -1.431, -4.893), (-0.1831, -1.213, -0.1168), (-0.678, -1.424, -4.91), (-0.761, -1.299, -0.9815), (-1.044, -0.2986, -4.886), (-0.4268, -0.6048, -0.6835), (-0.05732, 0.5114, -4.894), (0.8816, -0.3097, -4.886), (0.5211, -1.431, -4.893), (-0.678, -1.424, -4.91), (-1.044, -0.2986, -4.886), (0.06517, 0.07642, -7.111), (0.6331, -0.4206, -7.091), (0.4151, -1.099, -7.101), (-0.3101, -1.095, -7.131), (-0.5321, -0.4138, -7.123), (0.06517, 0.07642, -7.111), (0.6331, -0.4206, -7.091), (0.4151, -1.099, -7.101), (-0.3101, -1.095, -7.131), (-0.5321, -0.4138, -7.123), (-1.054, -0.27, -5.928), (-0.6515, -1.506, -5.942), (0.6644, -1.514, -5.888), (1.06, -0.2822, -5.869), (0.02942, 0.6196, -5.906), (-1.054, -0.27, -5.928), (-0.6515, -1.506, -5.942), (0.6644, -1.514, -5.888), (1.06, -0.2822, -5.869), (0.02942, 0.6196, -5.906), (0.101, -0.06317, -5.761), (0.5504, -0.4561, -5.757), (0.3779, -0.9927, -5.76), (-0.196, -0.9895, -5.768), (-0.3712, -0.4508, -5.757), (0.101, -0.06317, -5.761), (0.5504, -0.4561, -5.757), (0.3779, -0.9927, -5.76), (-0.196, -0.9895, -5.768), (-0.3712, -0.4508, -5.757), (-0.3712, -0.4508, -5.757), (-0.196, -0.9895, -5.768), (0.3779, -0.9927, -5.76), (0.5504, -0.4561, -5.757), (0.101, -0.06317, -5.761), (-0.3712, -0.4508, -5.757), (-0.196, -0.9895, -5.768), (0.3779, -0.9927, -5.76), (0.5504, -0.4561, -5.757), (0.101, -0.06317, -5.761), (0.05871, -0.3173, -7.111), (0.2913, -0.5209, -7.103), (0.202, -0.7988, -7.107), (-0.09497, -0.7971, -7.119), (-0.1859, -0.5181, -7.116), (0.05871, -0.3173, -7.111), (0.2913, -0.5209, -7.103), (0.202, -0.7988, -7.107), (-0.09497, -0.7971, -7.119), (-0.1859, -0.5181, -7.116)], [], [(0, 1, 3, 2), (2, 3, 5, 4), (4, 5, 7, 6), (6, 7, 9, 8), (8, 9, 1, 0), (26, 27, 22, 23), (29, 25, 24, 20), (30, 31, 18, 19), (27, 28, 21, 22), (33, 34, 15, 16), (34, 30, 19, 15), (25, 26, 23, 24), (31, 32, 17, 18), (35, 39, 30, 34), (44, 43, 26, 25), (42, 41, 28, 27), (37, 36, 33, 32), (38, 37, 32, 31), (39, 38, 31, 30), (41, 40, 29, 28), (36, 35, 34, 33), (2, 4, 52, 53), (43, 42, 27, 26), (8, 0, 54, 50), (0, 2, 53, 54), (13, 14, 45, 46), (10, 11, 48, 49), (14, 10, 49, 45), (12, 13, 46, 47), (6, 8, 50, 51), (11, 12, 47, 48), (28, 29, 20, 21), (4, 6, 51, 52), (40, 44, 25, 29), (32, 33, 16, 17), (17, 16, 56, 57), (18, 17, 57, 58), (15, 19, 59, 55), (22, 21, 61, 62), (20, 24, 64, 60), (16, 15, 55, 56), (23, 22, 62, 63), (24, 23, 63, 64), (19, 18, 58, 59), (21, 20, 60, 61)])
me_cylinder_001.polygons.foreach_set('material_index', [0, 0, 0, 0, 0, 0, 0, 0, 0, 0, 1, 1, 1, 0, 0, 0, 1, 0, 1, 0, 1, 0, 1, 0, 0, 0, 0, 0, 0, 0, 0, 1, 0, 1, 1, 0, 0, 0, 0, 0, 0, 0, 0, 0, 0])
_uv = me_cylinder_001.uv_layers.new(name='UVMap')
_uv.uv.foreach_set('vector', [1.0, 0.0, 1.0, 1.0, 0.8, 1.0, 0.8, 0.0, 0.8, 0.0, 0.8, 1.0, 0.6, 1.0, 0.6, 0.0, 0.6, 0.0, 0.6, 1.0, 0.4, 1.0, 0.4, 0.0, 0.4, 0.0, 0.4, 1.0, 0.2, 1.0, 0.2, 0.0, 0.2, 0.0, 0.2, 1.0, 2.98e-08, 1.0, 2.98e-08, 0.0, 0.0, 0.0, 0.0, 0.0, 0.0, 0.0, 0.0, 0.0, 0.0, 0.0, 0.0, 0.0, 0.0, 0.0, 0.0, 0.0, 0.0, 0.0, 0.0, 0.0, 0.0, 0.0, 0.0, 0.0, 0.0, 0.0, 0.0, 0.0, 0.0, 0.0, 0.0, 0.0, 0.0, 0.0, 0.0, 0.0, 0.0, 0.0, 0.0, 0.0, 0.0, 0.0, 0.0, 0.0, 0.0, 0.0, 0.0, 0.0, 0.0, 0.0, 0.0, 0.0, 0.0, 0.0, 0.0, 0.0, 0.0, 0.0, 0.0, 0.0, 0.0, 0.0, 0.0, 0.0, 0.0, 0.0, 0.0, 0.0, 0.0, 0.0, 0.0, 0.0, 0.0, 0.0, 0.0, 0.0, 0.0, 0.0, 0.0, 0.0, 0.0, 0.0, 0.0, 0.0, 0.0, 0.0, 0.0, 0.0, 0.0, 0.0, 0.0, 0.0, 0.0, 0.0, 0.0, 0.0, 0.0, 0.0, 0.0, 0.0, 0.0, 0.0, 0.0, 0.0, 0.0, 0.0, 0.0, 0.0, 0.0, 0.0, 0.0, 0.0, 0.0, 0.0, 0.0, 0.0, 0.0, 0.0, 0.0, 0.0, 0.0, 0.0, 0.0, 0.0, 0.0, 0.0, 0.0, 0.0, 0.8, 0.0, 0.6, 0.0, 0.6, 0.0, 0.8, 0.0, 0.0, 0.0, 0.0, 0.0, 0.0, 0.0, 0.0, 0.0, 0.2, 0.0, 2.98e-08, 0.0, 2.98e-08, 0.0, 0.2, 0.0, 1.0, 0.0, 0.8, 0.0, 0.8, 0.0, 1.0, 0.0, 0.0, 0.0, 0.0, 0.0, 0.0, 0.0, 0.0, 0.0, 0.0, 0.0, 0.0, 0.0, 0.0, 0.0, 0.0, 0.0, 0.0, 0.0, 0.0, 0.0, 0.0, 0.0, 0.0, 0.0, 0.0, 0.0, 0.0, 0.0, 0.0, 0.0, 0.0, 0.0, 0.4, 0.0, 0.2, 0.0, 0.2, 0.0, 0.4, 0.0, 0.0, 0.0, 0.0, 0.0, 0.0, 0.0, 0.0, 0.0, 0.0, 0.0, 0.0, 0.0, 0.0, 0.0, 0.0, 0.0, 0.6, 0.0, 0.4, 0.0, 0.4, 0.0, 0.6, 0.0, 0.0, 0.0, 0.0, 0.0, 0.0, 0.0, 0.0, 0.0, 0.0, 0.0, 0.0, 0.0, 0.0, 0.0, 0.0, 0.0, 0.0, 0.0, 0.0, 0.0, 0.0, 0.0, 0.0, 0.0, 0.0, 0.0, 0.0, 0.0, 0.0, 0.0, 0.0, 0.0, 0.0, 0.0, 0.0, 0.0, 0.0, 0.0, 0.0, 0.0, 0.0, 0.0, 0.0, 0.0, 0.0, 0.0, 0.0, 0.0, 0.0, 0.0, 0.0, 0.0, 0.0, 0.0, 0.0, 0.0, 0.0, 0.0, 0.0, 0.0, 0.0, 0.0, 0.0, 0.0, 0.0, 0.0, 0.0, 0.0, 0.0, 0.0, 0.0, 0.0, 0.0, 0.0, 0.0, 0.0, 0.0, 0.0, 0.0, 0.0, 0.0, 0.0, 0.0, 0.0, 0.0, 0.0, 0.0, 0.0, 0.0, 0.0, 0.0, 0.0, 0.0, 0.0, 0.0, 0.0])
me_cylinder_001.materials.append(mat_yellow)
me_cylinder_001.materials.append(mat_red_001)
me_cylinder_001.materials.append(None)
me_cylinder_001.update()
me_cube_001 = bpy.data.meshes.new('Cube.001')
me_cube_001.from_pydata([(3.073, -0.5665, -6.459), (-1.654, -0.2877, 0.0398), (3.057, 2.408, -6.247), (-1.654, 2.419, -0.3349), (4.247, -0.6692, -6.005), (0.2898, -0.3285, 1.334), (4.209, 2.426, -5.78), (0.2898, 2.417, 0.9639), (4.286, -0.3964, -10.83), (4.286, 1.623, -10.71), (5.112, -0.521, -8.892), (5.112, 1.919, -8.711), (0.5589, -1.378, -3.115), (0.5755, 2.43, -2.98), (2.189, 2.399, -2.19), (2.209, -1.635, -2.342), (2.428, -2.635, -4.647), (3.996, -1.175, -6.348), (2.896, -1.038, -6.54), (0.9943, -2.169, -5.117), (2.522, -3.067, -7.341), (3.186, -2.161, -7.868), (2.725, -2.087, -7.924), (1.917, -2.822, -7.476), (2.997, 0.9357, -6.369), (-1.779, 1.089, -0.06632), (4.275, 0.8855, -5.859), (0.26, 1.072, 1.309), (4.314, 0.5944, -11.0), (5.158, 0.6904, -8.858), (2.284, 0.4666, -2.138), (0.4902, 0.602, -3.009), (3.609, 2.582, -6.012), (-0.8002, 2.466, 0.3907), (3.85, -0.655, -6.632), (-0.8002, -0.3039, 0.7975), (4.719, 1.777, -9.891), (4.719, -0.4962, -10.05), (1.111, -1.761, -2.423), (1.35, 2.64, -2.6), (3.664, -0.9246, -6.642), (1.443, -2.572, -4.697), (2.942, -2.136, -7.965), (2.213, -2.991, -7.507), (4.828, 0.5987, -10.41), (-1.04, 1.157, 0.95)], [], [(31, 25, 3, 13), (39, 33, 7, 14), (30, 27, 5, 15), (38, 35, 1, 12), (34, 0, 8, 37), (45, 25, 1, 35), (44, 29, 10, 37), (32, 6, 11, 36), (24, 2, 9, 28), (26, 4, 10, 29), (34, 4, 17, 40), (26, 30, 15, 4), (32, 39, 14, 6), (24, 31, 13, 2), (17, 16, 20, 21), (38, 12, 19, 41), (4, 15, 16, 17), (12, 0, 18, 19), (42, 43, 23, 22), (41, 19, 23, 43), (40, 17, 21, 42), (19, 18, 22, 23), (0, 12, 31, 24), (6, 14, 30, 26), (6, 26, 29, 11), (0, 24, 28, 8), (36, 11, 29, 44), (33, 3, 25, 45), (14, 7, 27, 30), (12, 1, 25, 31), (7, 33, 45, 27), (9, 36, 44, 28), (18, 40, 42, 22), (16, 41, 43, 20), (21, 20, 43, 42), (15, 38, 41, 16), (2, 13, 39, 32), (0, 34, 40, 18), (2, 32, 36, 9), (28, 44, 37, 8), (27, 45, 35, 5), (4, 34, 37, 10), (15, 5, 35, 38), (13, 3, 33, 39)])
_uv = me_cube_001.uv_layers.new(name='UVMap')
_uv.uv.foreach_set('vector', [0.5, 0.125, 0.625, 0.125, 0.625, 0.25, 0.5, 0.25, 0.5, 0.3685, 0.625, 0.3685, 0.625, 0.5, 0.5, 0.5, 0.5, 0.625, 0.625, 0.625, 0.625, 0.75, 0.5, 0.75, 0.5, 0.8815, 0.625, 0.8815, 0.625, 1.0, 0.5, 1.0, 0.375, 0.8815, 0.375, 1.0, 0.375, 1.0, 0.375, 0.8815, 0.7565, 0.625, 0.875, 0.625, 0.875, 0.75, 0.7565, 0.75, 0.2435, 0.625, 0.375, 0.625, 0.375, 0.75, 0.2435, 0.75, 0.375, 0.3685, 0.375, 0.5, 0.375, 0.5, 0.375, 0.3685, 0.375, 0.125, 0.375, 0.25, 0.375, 0.25, 0.375, 0.125, 0.375, 0.625, 0.375, 0.75, 0.375, 0.75, 0.375, 0.625, 0.375, 0.8815, 0.375, 0.75, 0.375, 0.75, 0.375, 0.8815, 0.375, 0.625, 0.5, 0.625, 0.5, 0.75, 0.375, 0.75, 0.375, 0.3685, 0.5, 0.3685, 0.5, 0.5, 0.375, 0.5, 0.375, 0.125, 0.5, 0.125, 0.5, 0.25, 0.375, 0.25, 0.375, 0.75, 0.5, 0.75, 0.5, 0.75, 0.375, 0.75, 0.5, 0.8815, 0.5, 1.0, 0.5, 1.0, 0.5, 0.8815, 0.375, 0.75, 0.5, 0.75, 0.5, 0.75, 0.375, 0.75, 0.5, 0.0, 0.375, 0.0, 0.375, 0.0, 0.5, 0.0, 0.375, 0.8815, 0.5, 0.8815, 0.5, 1.0, 0.375, 1.0, 0.5, 0.8815, 0.5, 1.0, 0.5, 1.0, 0.5, 0.8815, 0.375, 0.8815, 0.375, 0.75, 0.375, 0.75, 0.375, 0.8815, 0.5, 0.0, 0.375, 0.0, 0.375, 0.0, 0.5, 0.0, 0.375, 0.0, 0.5, 0.0, 0.5, 0.125, 0.375, 0.125, 0.375, 0.5, 0.5, 0.5, 0.5, 0.625, 0.375, 0.625, 0.375, 0.5, 0.375, 0.625, 0.375, 0.625, 0.375, 0.5, 0.375, 0.0, 0.375, 0.125, 0.375, 0.125, 0.375, 0.0, 0.2435, 0.5, 0.375, 0.5, 0.375, 0.625, 0.2435, 0.625, 0.7565, 0.5, 0.875, 0.5, 0.875, 0.625, 0.7565, 0.625, 0.5, 0.5, 0.625, 0.5, 0.625, 0.625, 0.5, 0.625, 0.5, 0.0, 0.625, 0.0, 0.625, 0.125, 0.5, 0.125, 0.625, 0.5, 0.7565, 0.5, 0.7565, 0.625, 0.625, 0.625, 0.125, 0.5, 0.2435, 0.5, 0.2435, 0.625, 0.125, 0.625, 0.375, 1.0, 0.375, 0.8815, 0.375, 0.8815, 0.375, 1.0, 0.5, 0.75, 0.5, 0.8815, 0.5, 0.8815, 0.5, 0.75, 0.375, 0.75, 0.5, 0.75, 0.5, 0.8815, 0.375, 0.8815, 0.5, 0.75, 0.5, 0.8815, 0.5, 0.8815, 0.5, 0.75, 0.375, 0.25, 0.5, 0.25, 0.5, 0.3685, 0.375, 0.3685, 0.375, 1.0, 0.375, 0.8815, 0.375, 0.8815, 0.375, 1.0, 0.375, 0.25, 0.375, 0.3685, 0.375, 0.3685, 0.375, 0.25, 0.125, 0.625, 0.2435, 0.625, 0.2435, 0.75, 0.125, 0.75, 0.625, 0.625, 0.7565, 0.625, 0.7565, 0.75, 0.625, 0.75, 0.375, 0.75, 0.375, 0.8815, 0.375, 0.8815, 0.375, 0.75, 0.5, 0.75, 0.625, 0.75, 0.625, 0.8815, 0.5, 0.8815, 0.5, 0.25, 0.625, 0.25, 0.625, 0.3685, 0.5, 0.3685])
me_cube_001.materials.append(mat_skin)
me_cube_001.update()
me_cube_004 = bpy.data.meshes.new('Cube.004')
me_cube_004.from_pydata([(-0.9416, -0.4469, -1.199), (-0.2795, -0.4998, 0.6364), (-0.7858, 1.033, -0.832), (-0.2703, 0.8017, 0.691), (-0.2014, -0.6142, 0.439), (-0.5713, -0.455, 0.4467), (-0.0603, 0.05019, 0.709), (-0.2751, 0.00703, -1.585), (-0.7456, -0.5162, 0.1175), (-0.6759, 0.9703, 0.2993), (-0.2675, 1.048, 0.4571), (-0.4823, -0.5477, -1.238), (-0.5449, -0.0169, -1.511), (-0.526, 0.6935, -1.296), (-0.06773, 0.8259, 0.7439), (-0.253, 0.4685, -1.508), (-0.9747, 0.1969, -1.027), (-0.2831, 0.07628, 0.6421), (-0.2621, 0.7267, -1.394), (-0.2793, -0.6821, 0.09058), (-0.198, -0.662, 0.6235), (-0.9231, 0.03815, 0.1573), (-0.5311, 0.3814, -1.418), (-0.3629, 1.131, -0.8698), (-0.01917, 1.185, -0.8661), (0.002037, 0.8192, 0.7334), (-0.04036, -0.5985, -1.257), (-0.007479, -0.634, 0.6616), (-0.002317, -0.7409, 0.1018), (-0.01211, 1.033, 0.4715), (-0.008003, 0.7793, -1.465), (-0.001355, -0.03667, -1.645), (-0.01243, 0.4727, -1.587), (0.002989, 0.04004, 0.6981), (-0.465, 0.8486, 0.5085), (-0.1334, 0.9743, 0.6666), (-0.6828, 0.007463, 0.426), (0.01669, -0.6869, 0.4775), (0.004832, 0.9627, 0.6618), (-0.8257, 0.9984, 0.06208), (-0.9143, -0.565, -0.5572), (-0.3653, 1.051, 0.1078), (-0.4032, -0.7209, -0.5982), (-1.054, 0.1198, -0.3551), (-0.0187, 1.137, 0.07897), (-0.01554, -0.7854, -0.5883), (-0.06674, -0.5884, 0.4491), (-0.02788, -0.6764, 0.4703), (-0.9865, -0.1255, -1.106), (-0.1416, -0.2992, 0.6684), (-0.5277, 0.2032, -1.465), (-0.2616, -0.2047, 0.6431), (-0.2494, 0.2757, -1.555), (-0.8655, -0.2327, 0.1442), (-0.01255, 0.2736, -1.642), (0.001995, -0.3017, 0.6934), (-0.6611, -0.2184, 0.4327), (-1.016, -0.2085, -0.466), (-0.2735, 0.513, 0.6762), (-0.0603, 0.5147, 0.7274), (-0.2531, 0.6029, -1.456), (-0.7998, 0.5845, 0.2291), (-0.8888, 0.6866, -0.9048), (-0.5209, 0.5647, -1.347), (-0.001602, 0.4868, 0.7214), (-0.01246, 0.6134, -1.553), (-0.5784, 0.4931, 0.4605), (-0.9443, 0.6497, -0.1093)], [], [(66, 58, 3, 34), (63, 60, 15, 22), (28, 37, 4, 19), (4, 20, 1, 5), (64, 59, 6, 33), (49, 51, 1, 20), (42, 19, 8, 40), (61, 66, 34, 9), (55, 49, 20, 27), (67, 61, 9, 39), (2, 23, 18, 13), (62, 2, 13, 63), (53, 56, 36, 21), (11, 0, 12, 7), (26, 11, 7, 31), (48, 16, 22, 50), (34, 3, 14, 35), (57, 53, 21, 43), (45, 28, 19, 42), (59, 58, 17, 6), (39, 9, 10, 41), (56, 51, 17, 36), (50, 52, 7, 12), (60, 65, 32, 15), (9, 34, 35, 10), (52, 54, 31, 7), (41, 10, 29, 44), (19, 4, 5, 8), (10, 35, 38, 29), (23, 24, 30, 18), (37, 27, 20, 4), (35, 14, 25, 38), (23, 41, 44, 24), (2, 39, 41, 23), (26, 45, 42, 11), (48, 57, 43, 16), (62, 67, 39, 2), (11, 42, 40, 0), (37, 4, 46, 47), (0, 40, 57, 48), (15, 32, 54, 52), (22, 15, 52, 50), (5, 1, 51, 56), (40, 8, 53, 57), (0, 48, 50, 12), (8, 5, 56, 53), (33, 6, 49, 55), (6, 17, 51, 49), (16, 43, 67, 62), (18, 30, 65, 60), (14, 3, 58, 59), (16, 62, 63, 22), (43, 21, 61, 67), (21, 36, 66, 61), (25, 14, 59, 64), (13, 18, 60, 63), (36, 17, 58, 66)])
_uv = me_cube_004.uv_layers.new(name='UVMap')
_uv.uv.foreach_set('vector', [0.5823, 0.199, 0.625, 0.199, 0.625, 0.25, 0.5823, 0.2499, 0.125, 0.551, 0.1861, 0.551, 0.1861, 0.6275, 0.125, 0.6275, 0.5395, 0.875, 0.5823, 0.875, 0.5823, 0.9389, 0.5395, 0.9389, 0.5823, 0.9389, 0.625, 0.9389, 0.625, 1.0, 0.5823, 1.0, 0.75, 0.551, 0.8139, 0.551, 0.8139, 0.6275, 0.75, 0.6275, 0.8139, 0.6826, 0.875, 0.6826, 0.875, 0.75, 0.8139, 0.75, 0.4573, 0.9389, 0.5395, 0.9389, 0.5395, 1.0, 0.4573, 1.0, 0.5395, 0.199, 0.5823, 0.199, 0.5823, 0.2499, 0.5395, 0.25, 0.75, 0.6826, 0.8139, 0.6826, 0.8139, 0.75, 0.75, 0.75, 0.4573, 0.199, 0.5395, 0.199, 0.5395, 0.25, 0.4573, 0.25, 0.375, 0.25, 0.375, 0.3111, 0.375, 0.3111, 0.375, 0.25, 0.375, 0.199, 0.375, 0.25, 0.375, 0.25, 0.375, 0.199, 0.5395, 0.06736, 0.5823, 0.06736, 0.5823, 0.1225, 0.5395, 0.1225, 0.375, 0.9389, 0.375, 1.0, 0.375, 1.0, 0.375, 0.9389, 0.375, 0.875, 0.375, 0.9389, 0.375, 0.9389, 0.375, 0.875, 0.375, 0.06736, 0.375, 0.1225, 0.375, 0.1225, 0.375, 0.06736, 0.5823, 0.2499, 0.625, 0.25, 0.625, 0.3111, 0.5823, 0.3111, 0.4573, 0.06736, 0.5395, 0.06736, 0.5395, 0.1225, 0.4573, 0.1225, 0.4573, 0.875, 0.5395, 0.875, 0.5395, 0.9389, 0.4573, 0.9389, 0.8139, 0.551, 0.875, 0.551, 0.875, 0.6275, 0.8139, 0.6275, 0.4573, 0.25, 0.5395, 0.25, 0.5395, 0.3111, 0.4573, 0.3111, 0.5823, 0.06736, 0.625, 0.06736, 0.625, 0.1225, 0.5823, 0.1225, 0.125, 0.6826, 0.1861, 0.6826, 0.1861, 0.75, 0.125, 0.75, 0.1861, 0.551, 0.25, 0.551, 0.25, 0.6275, 0.1861, 0.6275, 0.5395, 0.25, 0.5823, 0.2499, 0.5823, 0.3111, 0.5395, 0.3111, 0.1861, 0.6826, 0.25, 0.6826, 0.25, 0.75, 0.1861, 0.75, 0.4573, 0.3111, 0.5395, 0.3111, 0.5395, 0.375, 0.4573, 0.375, 0.5395, 0.9389, 0.5823, 0.9389, 0.5823, 1.0, 0.5395, 1.0, 0.5395, 0.3111, 0.5823, 0.3111, 0.5823, 0.375, 0.5395, 0.375, 0.375, 0.3111, 0.375, 0.375, 0.375, 0.375, 0.375, 0.3111, 0.5823, 0.875, 0.625, 0.875, 0.625, 0.9389, 0.5823, 0.9389, 0.5823, 0.3111, 0.625, 0.3111, 0.625, 0.375, 0.5823, 0.375, 0.375, 0.3111, 0.4573, 0.3111, 0.4573, 0.375, 0.375, 0.375, 0.375, 0.25, 0.4573, 0.25, 0.4573, 0.3111, 0.375, 0.3111, 0.375, 0.875, 0.4573, 0.875, 0.4573, 0.9389, 0.375, 0.9389, 0.375, 0.06736, 0.4573, 0.06736, 0.4573, 0.1225, 0.375, 0.1225, 0.375, 0.199, 0.4573, 0.199, 0.4573, 0.25, 0.375, 0.25, 0.375, 0.9389, 0.4573, 0.9389, 0.4573, 1.0, 0.375, 1.0, 0.5823, 0.875, 0.5823, 0.9389, 0.5823, 0.9389, 0.5823, 0.875, 0.375, 0.0, 0.4573, 0.0, 0.4573, 0.06736, 0.375, 0.06736, 0.1861, 0.6275, 0.25, 0.6275, 0.25, 0.6826, 0.1861, 0.6826, 0.125, 0.6275, 0.1861, 0.6275, 0.1861, 0.6826, 0.125, 0.6826, 0.5823, 0.0, 0.625, 0.0, 0.625, 0.06736, 0.5823, 0.06736, 0.4573, 0.0, 0.5395, 0.0, 0.5395, 0.06736, 0.4573, 0.06736, 0.375, 0.0, 0.375, 0.06736, 0.375, 0.06736, 0.375, 0.0, 0.5395, 0.0, 0.5823, 0.0, 0.5823, 0.06736, 0.5395, 0.06736, 0.75, 0.6275, 0.8139, 0.6275, 0.8139, 0.6826, 0.75, 0.6826, 0.8139, 0.6275, 0.875, 0.6275, 0.875, 0.6826, 0.8139, 0.6826, 0.375, 0.1225, 0.4573, 0.1225, 0.4573, 0.199, 0.375, 0.199, 0.1861, 0.5, 0.25, 0.5, 0.25, 0.551, 0.1861, 0.551, 0.8139, 0.5, 0.875, 0.5, 0.875, 0.551, 0.8139, 0.551, 0.375, 0.1225, 0.375, 0.199, 0.375, 0.199, 0.375, 0.1225, 0.4573, 0.1225, 0.5395, 0.1225, 0.5395, 0.199, 0.4573, 0.199, 0.5395, 0.1225, 0.5823, 0.1225, 0.5823, 0.199, 0.5395, 0.199, 0.75, 0.5, 0.8139, 0.5, 0.8139, 0.551, 0.75, 0.551, 0.125, 0.5, 0.1861, 0.5, 0.1861, 0.551, 0.125, 0.551, 0.5823, 0.1225, 0.625, 0.1225, 0.625, 0.199, 0.5823, 0.199])
me_cube_004.materials.append(mat_skin)
me_cube_004.update()
me_cylinder_002 = bpy.data.meshes.new('Cylinder.002')
me_cylinder_002.from_pydata([(-0.3103, 0.4904, -1.258), (-0.3655, -0.07945, 1.483), (0.2918, -0.1326, -1.262), (0.3071, -0.6298, 1.193), (-0.01753, -1.12, -1.258), (-0.1324, -1.413, 0.8522), (-0.6111, -1.12, -1.281), (-0.7154, -1.413, 0.8755), (-0.8673, -0.1326, -1.287), (-0.9993, -0.6298, 1.154)], [], [(0, 1, 3, 2), (2, 3, 5, 4), (4, 5, 7, 6), (6, 7, 9, 8), (8, 9, 1, 0)])
_uv = me_cylinder_002.uv_layers.new(name='UVMap')
_uv.uv.foreach_set('vector', [1.0, 0.0, 1.0, 1.0, 0.8, 1.0, 0.8, 0.0, 0.8, 0.0, 0.8, 1.0, 0.6, 1.0, 0.6, 0.0, 0.6, 0.0, 0.6, 1.0, 0.4, 1.0, 0.4, 0.0, 0.4, 0.0, 0.4, 1.0, 0.2, 1.0, 0.2, 0.0, 0.2, 0.0, 0.2, 1.0, 2.98e-08, 1.0, 2.98e-08, 0.0])
me_cylinder_002.materials.append(mat_skin)
me_cylinder_002.update()
me_cube_005 = bpy.data.meshes.new('Cube.005')
me_cube_005.from_pydata([], [], [])
_uv = me_cube_005.uv_layers.new(name='UVMap')
_uv.uv.foreach_set('vector', [])
me_cube_005.update()
me_cube_008 = bpy.data.meshes.new('Cube.008')
me_cube_008.from_pydata([(-0.6116, -0.2202, -0.9115), (-0.6325, 0.626, 1.31), (-0.6708, 0.4686, -1.34), (-0.7015, 1.5, 1.27), (0.5232, -0.2222, -0.9289), (0.7818, 0.626, 1.189), (0.567, 0.3313, -1.161), (0.8173, 1.21, 1.072), (0.2234, 0.4572, -1.421), (-0.3443, 0.4686, -1.428), (-0.2214, 1.5, 1.534), (0.2738, 1.352, 1.426), (-0.2793, -0.2808, -1.074), (0.165, -0.2857, -1.075), (0.3246, 0.684, 1.592), (-0.1906, 0.684, 1.629), (-0.8376, 0.04362, -0.3382), (-0.9016, 0.3646, 0.5251), (-1.057, 1.158, 0.3078), (-0.9185, 0.8145, -0.683), (0.9082, 0.9984, 0.3473), (0.819, 0.6545, -0.5916), (0.9523, 0.3646, 0.5149), (0.8663, 0.04362, -0.3522), (-0.2804, 1.158, 0.3626), (-0.3287, 0.8145, -0.7159), (0.3863, 1.158, 0.3626), (0.338, 0.8145, -0.7159), (-0.6564, 0.2115, 0.4521), (-0.4549, 0.4069, 1.032), (0.638, -0.02022, -0.1903), (0.3786, -0.2187, -0.6097), (0.1285, -0.2585, -0.7045), (-0.1351, 0.4421, 1.254), (-0.4389, -0.2175, -0.5968), (-0.2022, -0.2543, -0.7048), (0.5771, 0.4069, 0.9346), (0.2386, 0.4421, 1.231), (-0.6027, -0.02022, -0.1783), (0.6954, 0.2115, 0.4518), (-0.5069, 0.4009, 0.3525), (-0.4046, 0.5446, 0.8449), (0.5015, 0.192, -0.2274), (0.3487, 0.01089, -0.5769), (0.1245, 0.01436, -0.6221), (-0.1274, 0.5735, 0.9465), (-0.3923, 0.01247, -0.5661), (-0.1785, 0.0166, -0.6212), (0.5007, 0.5446, 0.7795), (0.2187, 0.5735, 0.9239), (0.2021, 0.2424, -0.2535), (-0.1847, 0.2436, -0.2508), (-0.4817, 0.192, -0.221), (0.5557, 0.4009, 0.3429), (0.2292, 0.4524, 0.3726), (-0.1769, 0.4524, 0.3669)], [], [(17, 1, 3, 18), (26, 11, 7, 20), (20, 7, 5, 22), (15, 1, 29, 33), (8, 6, 4, 13), (10, 3, 1, 15), (7, 11, 14, 5), (11, 10, 15, 14), (2, 9, 12, 0), (9, 8, 13, 12), (16, 0, 34, 38), (12, 13, 32, 35), (18, 3, 10, 24), (24, 10, 11, 26), (9, 25, 27, 8), (25, 24, 26, 27), (2, 19, 25, 9), (19, 18, 24, 25), (22, 5, 36, 39), (13, 4, 31, 32), (0, 12, 35, 34), (4, 23, 30, 31), (14, 15, 33, 37), (17, 16, 38, 28), (6, 21, 23, 4), (21, 20, 22, 23), (8, 27, 21, 6), (27, 26, 20, 21), (0, 16, 19, 2), (16, 17, 18, 19), (28, 38, 52, 40), (34, 35, 47, 46), (37, 33, 45, 49), (29, 28, 40, 41), (38, 34, 46, 52), (33, 29, 41, 45), (30, 39, 53, 42), (36, 37, 49, 48), (32, 31, 43, 44), (23, 22, 39, 30), (1, 17, 28, 29), (5, 14, 37, 36), (55, 45, 41, 40), (53, 48, 49, 54), (54, 49, 45, 55), (44, 50, 51, 47), (50, 54, 55, 51), (43, 42, 50, 44), (42, 53, 54, 50), (47, 51, 52, 46), (51, 55, 40, 52), (31, 30, 42, 43), (35, 32, 44, 47), (39, 36, 48, 53)])
_uv = me_cube_008.uv_layers.new(name='UVMap')
_uv.uv.foreach_set('vector', [0.5422, 0.0, 0.625, 0.0, 0.625, 0.25, 0.5422, 0.25, 0.5422, 0.4167, 0.625, 0.4167, 0.625, 0.5, 0.5422, 0.5, 0.5422, 0.5, 0.625, 0.5, 0.625, 0.75, 0.5422, 0.75, 0.7917, 0.75, 0.875, 0.75, 0.875, 0.75, 0.7917, 0.75, 0.2917, 0.5, 0.375, 0.5, 0.375, 0.75, 0.2917, 0.75, 0.7917, 0.5, 0.875, 0.5, 0.875, 0.75, 0.7917, 0.75, 0.625, 0.5, 0.7083, 0.5, 0.7083, 0.75, 0.625, 0.75, 0.7083, 0.5, 0.7917, 0.5, 0.7917, 0.75, 0.7083, 0.75, 0.125, 0.5, 0.2083, 0.5, 0.2083, 0.75, 0.125, 0.75, 0.2083, 0.5, 0.2917, 0.5, 0.2917, 0.75, 0.2083, 0.75, 0.4588, 0.0, 0.375, 0.0, 0.375, 0.0, 0.4588, 0.0, 0.2083, 0.75, 0.2917, 0.75, 0.2917, 0.75, 0.2083, 0.75, 0.5422, 0.25, 0.625, 0.25, 0.625, 0.3333, 0.5422, 0.3333, 0.5422, 0.3333, 0.625, 0.3333, 0.625, 0.4167, 0.5422, 0.4167, 0.375, 0.3333, 0.4588, 0.3333, 0.4588, 0.4167, 0.375, 0.4167, 0.4588, 0.3333, 0.5422, 0.3333, 0.5422, 0.4167, 0.4588, 0.4167, 0.375, 0.25, 0.4588, 0.25, 0.4588, 0.3333, 0.375, 0.3333, 0.4588, 0.25, 0.5422, 0.25, 0.5422, 0.3333, 0.4588, 0.3333, 0.5422, 0.75, 0.625, 0.75, 0.625, 0.75, 0.5422, 0.75, 0.2917, 0.75, 0.375, 0.75, 0.375, 0.75, 0.2917, 0.75, 0.125, 0.75, 0.2083, 0.75, 0.2083, 0.75, 0.125, 0.75, 0.375, 0.75, 0.4588, 0.75, 0.4588, 0.75, 0.375, 0.75, 0.7083, 0.75, 0.7917, 0.75, 0.7917, 0.75, 0.7083, 0.75, 0.5422, 0.0, 0.4588, 0.0, 0.4588, 0.0, 0.5422, 0.0, 0.375, 0.5, 0.4588, 0.5, 0.4588, 0.75, 0.375, 0.75, 0.4588, 0.5, 0.5422, 0.5, 0.5422, 0.75, 0.4588, 0.75, 0.375, 0.4167, 0.4588, 0.4167, 0.4588, 0.5, 0.375, 0.5, 0.4588, 0.4167, 0.5422, 0.4167, 0.5422, 0.5, 0.4588, 0.5, 0.375, 0.0, 0.4588, 0.0, 0.4588, 0.25, 0.375, 0.25, 0.4588, 0.0, 0.5422, 0.0, 0.5422, 0.25, 0.4588, 0.25, 0.5422, 0.0, 0.4588, 0.0, 0.4588, 0.0, 0.5422, 0.0, 0.125, 0.75, 0.2083, 0.75, 0.2083, 0.75, 0.125, 0.75, 0.7083, 0.75, 0.7917, 0.75, 0.7917, 0.75, 0.7083, 0.75, 0.625, 0.0, 0.5422, 0.0, 0.5422, 0.0, 0.625, 0.0, 0.4588, 0.0, 0.375, 0.0, 0.375, 0.0, 0.4588, 0.0, 0.7917, 0.75, 0.875, 0.75, 0.875, 0.75, 0.7917, 0.75, 0.4588, 0.75, 0.5422, 0.75, 0.5422, 0.75, 0.4588, 0.75, 0.625, 0.75, 0.7083, 0.75, 0.7083, 0.75, 0.625, 0.75, 0.2917, 0.75, 0.375, 0.75, 0.375, 0.75, 0.2917, 0.75, 0.4588, 0.75, 0.5422, 0.75, 0.5422, 0.75, 0.4588, 0.75, 0.625, 0.0, 0.5422, 0.0, 0.5422, 0.0, 0.625, 0.0, 0.625, 0.75, 0.7083, 0.75, 0.7083, 0.75, 0.625, 0.75, 0.5422, 0.9167, 0.625, 0.9167, 0.625, 1.0, 0.5422, 1.0, 0.5422, 0.75, 0.625, 0.75, 0.625, 0.8333, 0.5422, 0.8333, 0.5422, 0.8333, 0.625, 0.8333, 0.625, 0.9167, 0.5422, 0.9167, 0.375, 0.8333, 0.4588, 0.8333, 0.4588, 0.9167, 0.375, 0.9167, 0.4588, 0.8333, 0.5422, 0.8333, 0.5422, 0.9167, 0.4588, 0.9167, 0.375, 0.75, 0.4588, 0.75, 0.4588, 0.8333, 0.375, 0.8333, 0.4588, 0.75, 0.5422, 0.75, 0.5422, 0.8333, 0.4588, 0.8333, 0.375, 0.9167, 0.4588, 0.9167, 0.4588, 1.0, 0.375, 1.0, 0.4588, 0.9167, 0.5422, 0.9167, 0.5422, 1.0, 0.4588, 1.0, 0.375, 0.75, 0.4588, 0.75, 0.4588, 0.75, 0.375, 0.75, 0.2083, 0.75, 0.2917, 0.75, 0.2917, 0.75, 0.2083, 0.75, 0.5422, 0.75, 0.625, 0.75, 0.625, 0.75, 0.5422, 0.75])
me_cube_008.materials.append(mat_skin)
me_cube_008.update()
me_cube_002 = bpy.data.meshes.new('Cube.002')
me_cube_002.from_pydata([(-1.058, 0.7725, -0.546), (-7.148e-05, 0.9531, -1.702), (-0.5239, 0.9027, -1.486), (-0.9088, 1.04, -0.6208), (-0.2332, 0.9441, -1.608), (-1.207, -0.2822, -0.7841), (0.008263, 0.2408, -1.962), (-1.105, -0.1376, -0.3165), (-0.221, 0.2865, -1.89), (-0.524, 0.2755, -1.766), (-1.127, -0.2988, -1.435), (0.03113, -1.034, -0.8787), (-1.234, 0.3168, -0.6965), (-0.3489, -0.9707, -0.8871), (-0.9662, -0.7694, -0.8034), (0.002119, 0.7141, -1.819), (0.03277, -0.1526, -1.932), (-0.007448, 1.262, -1.405), (-0.03026, -1.126, 1.032), (0.008275, -0.9092, -1.588), (-0.0218, 1.454, -1.074), (-0.3415, 1.36, -0.9191), (-0.5328, 0.6286, -1.636), (-1.106, 0.3537, -0.3651), (-0.3157, -0.908, 1.13), (-0.2537, 1.197, -1.35), (-1.11, 0.2199, -1.393), (-0.2314, 0.7135, -1.742), (-0.5169, 1.133, -1.314), (-0.5235, -0.04699, -1.834), (-0.4203, -0.8586, -1.572), (-0.7894, -0.6384, 1.074), (-0.2318, -0.07708, -1.909), (-0.7328, 1.377, -0.677), (-1.045, -0.708, -1.488)], [], [(9, 8, 32, 29), (14, 31, 7, 5), (26, 3, 2, 22), (25, 17, 1, 4), (21, 20, 17, 25), (26, 12, 0, 3), (2, 4, 27, 22), (19, 11, 13, 30), (30, 34, 29, 32), (33, 21, 25, 28), (30, 13, 14, 34), (4, 1, 15, 27), (10, 5, 12, 26), (34, 10, 9, 29), (3, 33, 28, 2), (22, 27, 8, 9), (5, 7, 23, 12), (11, 18, 24, 13), (28, 25, 4, 2), (27, 15, 6, 8), (34, 14, 5, 10), (19, 30, 32, 16), (13, 24, 31, 14), (10, 26, 22, 9), (8, 6, 16, 32), (12, 23, 0)])
_uv = me_cube_002.uv_layers.new(name='UVMap')
_uv.uv.foreach_set('vector', [0.125, 0.6826, 0.1861, 0.6826, 0.1861, 0.75, 0.125, 0.75, 0.4573, 0.0, 0.5395, 0.0, 0.5395, 0.06736, 0.4573, 0.06736, 0.375, 0.1225, 0.375, 0.199, 0.375, 0.199, 0.375, 0.1225, 0.1861, 0.5, 0.25, 0.5, 0.25, 0.551, 0.1861, 0.551, 0.375, 0.3111, 0.375, 0.375, 0.375, 0.375, 0.375, 0.3111, 0.375, 0.1225, 0.4573, 0.1225, 0.4573, 0.199, 0.375, 0.199, 0.125, 0.551, 0.1861, 0.551, 0.1861, 0.6275, 0.125, 0.6275, 0.375, 0.875, 0.4573, 0.875, 0.4573, 0.9389, 0.375, 0.9389, 0.375, 0.9389, 0.375, 1.0, 0.375, 1.0, 0.375, 0.9389, 0.375, 0.25, 0.375, 0.3111, 0.375, 0.3111, 0.375, 0.25, 0.375, 0.9389, 0.4573, 0.9389, 0.4573, 1.0, 0.375, 1.0, 0.1861, 0.551, 0.25, 0.551, 0.25, 0.6275, 0.1861, 0.6275, 0.375, 0.06736, 0.4573, 0.06736, 0.4573, 0.1225, 0.375, 0.1225, 0.375, 0.0, 0.375, 0.06736, 0.375, 0.06736, 0.375, 0.0, 0.375, 0.199, 0.375, 0.25, 0.375, 0.25, 0.375, 0.199, 0.125, 0.6275, 0.1861, 0.6275, 0.1861, 0.6826, 0.125, 0.6826, 0.4573, 0.06736, 0.5395, 0.06736, 0.5395, 0.1225, 0.4573, 0.1225, 0.4573, 0.875, 0.5395, 0.875, 0.5395, 0.9389, 0.4573, 0.9389, 0.125, 0.5, 0.1861, 0.5, 0.1861, 0.551, 0.125, 0.551, 0.1861, 0.6275, 0.25, 0.6275, 0.25, 0.6826, 0.1861, 0.6826, 0.375, 0.0, 0.4573, 0.0, 0.4573, 0.06736, 0.375, 0.06736, 0.375, 0.875, 0.375, 0.9389, 0.375, 0.9389, 0.375, 0.875, 0.4573, 0.9389, 0.5395, 0.9389, 0.5395, 1.0, 0.4573, 1.0, 0.375, 0.06736, 0.375, 0.1225, 0.375, 0.1225, 0.375, 0.06736, 0.1861, 0.6826, 0.25, 0.6826, 0.25, 0.75, 0.1861, 0.75, 0.4573, 0.1225, 0.5395, 0.1225, 0.4573, 0.199])
me_cube_002.materials.append(mat_material)
me_cube_002.update()

# ---- objects
ob_cube = bpy.data.objects.new('Cube', me_cube)
ob_light = bpy.data.objects.new('Light', light_light)
ob_camera = bpy.data.objects.new('Camera', cam_camera)
ob_empty_002 = bpy.data.objects.new('Empty.002', None)
ob_cylinder = bpy.data.objects.new('Cylinder', me_cylinder)
ob_cylinder_001 = bpy.data.objects.new('Cylinder.001', me_cylinder_001)
ob_cube_001 = bpy.data.objects.new('Cube.001', me_cube_001)
ob_cube_002 = bpy.data.objects.new('Cube.002', me_cube_004)
ob_cylinder_002 = bpy.data.objects.new('Cylinder.002', me_cylinder_002)
ob_cube_003 = bpy.data.objects.new('Cube.003', me_cube_005)
ob_cube_005 = bpy.data.objects.new('Cube.005', me_cube_008)
ob_cube_004 = bpy.data.objects.new('Cube.004', me_cube_002)

# ---- transforms, parenting, visibility, modifiers, constraints
ob_cube.location = (0.0, 0.0, 1.937)
ob_cube.scale = (0.3381, 0.3381, 0.3381)
ob_cube.lock_rotations_4d = False
ob_cube.empty_display_type = 'ARROWS'
ob_cube.lineart.crease_threshold = 0.0
_m = ob_cube.modifiers.new('Mirror', 'MIRROR')
ob_light.location = (4.076, 1.005, 5.904)
ob_light.rotation_euler = (0.6503, 0.05522, 1.866)
ob_light.lock_rotations_4d = False
ob_light.empty_display_type = 'ARROWS'
ob_light.color = (0.0, 0.0, 0.0, 0.0)
ob_light.lineart.crease_threshold = 0.0
ob_camera.location = (7.359, -6.926, 4.958)
ob_camera.rotation_euler = (1.109, -0.0, 0.8149)
ob_camera.lock_rotations_4d = False
ob_camera.empty_display_type = 'ARROWS'
ob_camera.color = (0.0, 0.0, 0.0, 0.0)
ob_camera.display_type = 'WIRE'
ob_camera.lineart.crease_threshold = 0.0
ob_empty_002.location = (0.9219, 3.441, 91.71)
ob_empty_002.rotation_euler = (1.571, -0.0, 0.0)
ob_empty_002.scale = (0.874, 0.874, 0.874)
ob_empty_002.empty_display_type = 'IMAGE'
ob_empty_002.empty_display_size = 5.0
ob_empty_002.use_empty_image_alpha = True
ob_empty_002.color = (1.0, 1.0, 1.0, 0.6457)
ob_cylinder.location = (0.1595, -0.0422, 1.171)
ob_cylinder.scale = (0.1237, 0.1237, 0.1237)
_m = ob_cylinder.modifiers.new('Mirror', 'MIRROR')
_m.mirror_object = ob_cube
ob_cylinder_001.location = (0.2141, 0.07012, 2.364)
ob_cylinder_001.rotation_euler = (3.541e-08, -0.6577, -1.038e-07)
ob_cylinder_001.scale = (0.1237, 0.1237, 0.1237)
_m = ob_cylinder_001.modifiers.new('Mirror', 'MIRROR')
_m.mirror_object = ob_cube
ob_cube_001.location = (0.76, -0.03411, 1.668)
ob_cube_001.scale = (0.028, 0.028, 0.028)
_m = ob_cube_001.modifiers.new('Mirror', 'MIRROR')
_m.mirror_object = ob_cube
ob_cube_002.location = (-0.008414, -0.007025, 2.834)
ob_cube_002.scale = (-0.2535, -0.2535, -0.2535)
_m = ob_cube_002.modifiers.new('Mirror', 'MIRROR')
_m.mirror_object = ob_cube
_m = ob_cube_002.modifiers.new('Subdivision', 'SUBSURF')
ob_cylinder_002.location = (0.0279, -0.006008, 2.595)
ob_cylinder_002.scale = (0.09104, 0.09104, 0.09104)
ob_cube_003.location = (0.3241, -0.04741, 2.773)
ob_cube_003.scale = (0.03785, 0.03785, 0.03785)
_m = ob_cube_003.modifiers.new('Mirror', 'MIRROR')
_m.mirror_object = ob_cube_002
ob_cube_005.location = (0.2635, -0.0978, 2.816)
ob_cube_005.rotation_euler = (0.008833, 0.1394, -0.1411)
ob_cube_005.scale = (0.06452, 0.06452, 0.06452)
_m = ob_cube_005.modifiers.new('Mirror', 'MIRROR')
_m.mirror_object = ob_cube_002
ob_cube_004.location = (-0.008414, -0.007025, 2.834)
ob_cube_004.scale = (-0.2535, -0.2535, -0.2535)
_m = ob_cube_004.modifiers.new('Mirror', 'MIRROR')
_m.mirror_object = ob_cube
_m = ob_cube_004.modifiers.new('Solidify', 'SOLIDIFY')
_m.thickness = 0.18

# ---- collection membership
col_collection.objects.link(ob_cube)
col_collection.objects.link(ob_light)
col_collection.objects.link(ob_camera)
col_collection.objects.link(ob_empty_002)
col_collection.objects.link(ob_cylinder)
col_collection.objects.link(ob_cylinder_001)
col_collection.objects.link(ob_cube_001)
col_collection.objects.link(ob_cube_002)
col_collection.objects.link(ob_cylinder_002)
col_collection.objects.link(ob_cube_003)
col_collection.objects.link(ob_cube_005)
col_collection.objects.link(ob_cube_004)

# ---- scene / render settings (as saved in the file)
scene.camera = ob_camera
scene.frame_start = 1; scene.frame_end = 250; scene.frame_set(1)
scene.render.engine = 'CYCLES'
scene.cycles.sampling_pattern = 'TABULATED_SOBOL'
scene.cycles.use_light_tree = False
scene.view_settings.view_transform = 'Filmic'
bpy.context.view_layer.update()
